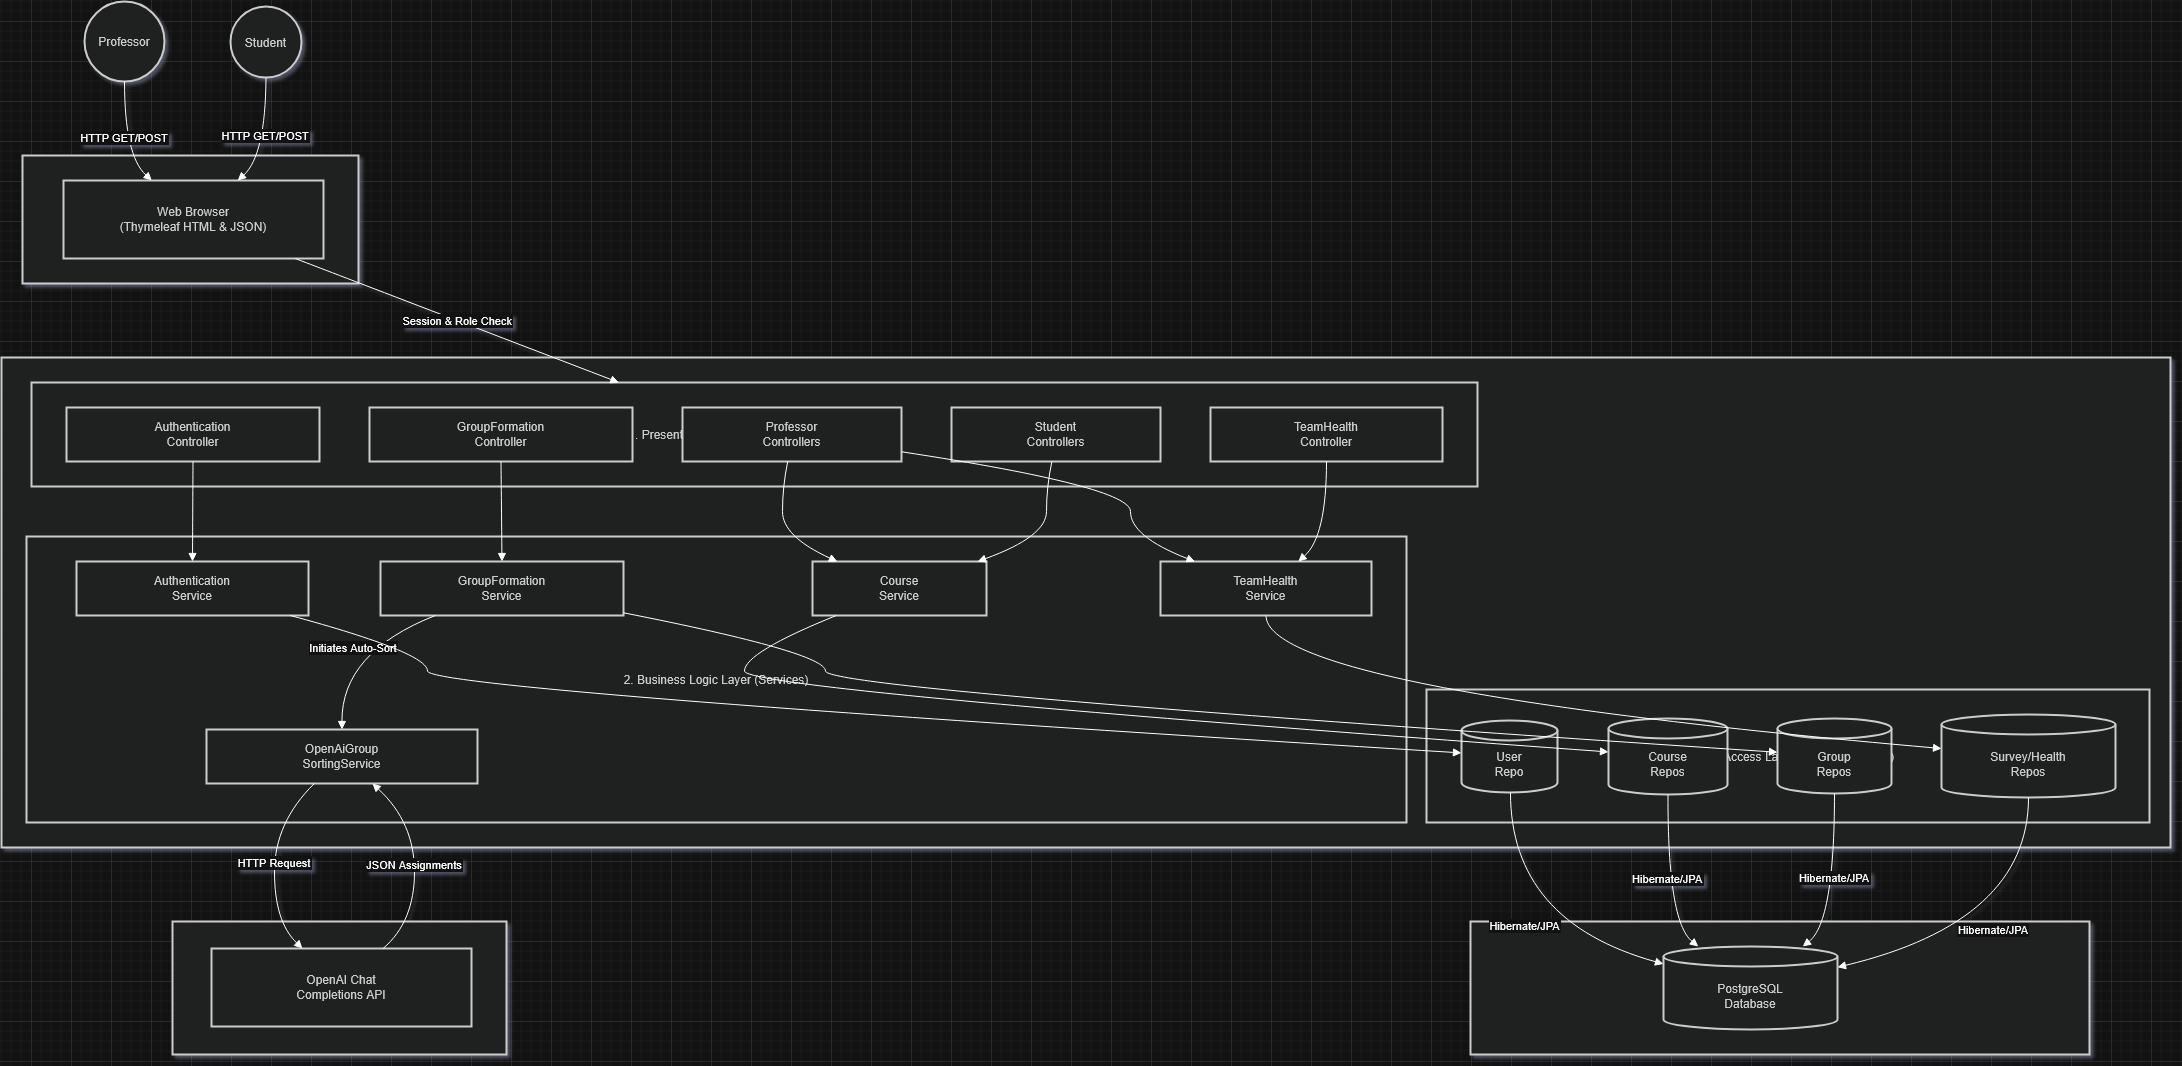

The diagram above was exported from draw.io. Its source (the exported page's mxGraphModel, read from the mxfile embedded in the PNG):
<mxGraphModel dx="3230" dy="1592" grid="1" gridSize="10" guides="1" tooltips="1" connect="1" arrows="1" fold="1" page="1" pageScale="1" pageWidth="850" pageHeight="1100" math="0" shadow="0">
  <root>
    <mxCell id="0" />
    <mxCell id="1" parent="0" />
    <mxCell id="jfrMSqrIvsq9lgvEj83K-1" parent="1" style="whiteSpace=wrap;strokeWidth=2;fillColor=light-dark(#eeeeee,#1f2020);strokeColor=light-dark(#999999,#cccccc);fontColor=light-dark(#333333,#cccccc);" value="External Integration" vertex="1">
      <mxGeometry height="133" width="334" x="381" y="940" as="geometry" />
    </mxCell>
    <mxCell id="jfrMSqrIvsq9lgvEj83K-2" parent="1" style="whiteSpace=wrap;strokeWidth=2;fillColor=light-dark(#eeeeee,#1f2020);strokeColor=light-dark(#999999,#cccccc);fontColor=light-dark(#333333,#cccccc);" value="4. Persistence Layer" vertex="1">
      <mxGeometry height="133" width="619" x="1679" y="940" as="geometry" />
    </mxCell>
    <mxCell id="jfrMSqrIvsq9lgvEj83K-3" parent="1" style="whiteSpace=wrap;strokeWidth=2;fillColor=light-dark(#eeeeee,#1f2020);strokeColor=light-dark(#999999,#cccccc);fontColor=light-dark(#333333,#cccccc);" value="StudyPilot Spring Boot Application" vertex="1">
      <mxGeometry height="490" width="2169" x="210" y="376" as="geometry" />
    </mxCell>
    <mxCell id="jfrMSqrIvsq9lgvEj83K-4" parent="1" style="whiteSpace=wrap;strokeWidth=2;fillColor=light-dark(#eeeeee,#1f2020);strokeColor=light-dark(#999999,#cccccc);fontColor=light-dark(#333333,#cccccc);" value="3. Data Access Layer (Spring Data JPA)" vertex="1">
      <mxGeometry height="133" width="723" x="1635" y="708" as="geometry" />
    </mxCell>
    <mxCell id="jfrMSqrIvsq9lgvEj83K-5" parent="1" style="whiteSpace=wrap;strokeWidth=2;fillColor=light-dark(#eeeeee,#1f2020);strokeColor=light-dark(#999999,#cccccc);fontColor=light-dark(#333333,#cccccc);" value="2. Business Logic Layer (Services)" vertex="1">
      <mxGeometry height="286" width="1380" x="235" y="555" as="geometry" />
    </mxCell>
    <mxCell id="jfrMSqrIvsq9lgvEj83K-6" parent="1" style="whiteSpace=wrap;strokeWidth=2;fillColor=light-dark(#eeeeee,#1f2020);strokeColor=light-dark(#999999,#cccccc);fontColor=light-dark(#333333,#cccccc);" value="1. Presentation Layer (Spring MVC Controllers)" vertex="1">
      <mxGeometry height="104" width="1446" x="240" y="401" as="geometry" />
    </mxCell>
    <mxCell id="jfrMSqrIvsq9lgvEj83K-7" parent="1" style="whiteSpace=wrap;strokeWidth=2;fillColor=light-dark(#eeeeee,#1f2020);strokeColor=light-dark(#999999,#cccccc);fontColor=light-dark(#333333,#cccccc);" value="Client Tier" vertex="1">
      <mxGeometry height="128" width="336" x="231" y="174" as="geometry" />
    </mxCell>
    <mxCell id="jfrMSqrIvsq9lgvEj83K-8" parent="1" style="ellipse;aspect=fixed;strokeWidth=2;whiteSpace=wrap;fillColor=light-dark(#eeeeee,#1f2020);strokeColor=light-dark(#999999,#cccccc);fontColor=light-dark(#333333,#cccccc);" value="Professor" vertex="1">
      <mxGeometry height="80" width="80" x="293" y="20" as="geometry" />
    </mxCell>
    <mxCell id="jfrMSqrIvsq9lgvEj83K-9" parent="1" style="ellipse;aspect=fixed;strokeWidth=2;whiteSpace=wrap;fillColor=light-dark(#eeeeee,#1f2020);strokeColor=light-dark(#999999,#cccccc);fontColor=light-dark(#333333,#cccccc);" value="Student" vertex="1">
      <mxGeometry height="71" width="71" x="439" y="25" as="geometry" />
    </mxCell>
    <mxCell id="jfrMSqrIvsq9lgvEj83K-10" parent="1" style="whiteSpace=wrap;strokeWidth=2;fillColor=light-dark(#eeeeee,#1f2020);strokeColor=light-dark(#999999,#cccccc);fontColor=light-dark(#333333,#cccccc);" value="Web Browser&#10;(Thymeleaf HTML &amp; JSON)" vertex="1">
      <mxGeometry height="78" width="260" x="272" y="199" as="geometry" />
    </mxCell>
    <mxCell id="jfrMSqrIvsq9lgvEj83K-11" parent="1" style="whiteSpace=wrap;strokeWidth=2;fillColor=light-dark(#eeeeee,#1f2020);strokeColor=light-dark(#999999,#cccccc);fontColor=light-dark(#333333,#cccccc);" value="Authentication&#10;Controller" vertex="1">
      <mxGeometry height="54" width="253" x="275" y="426" as="geometry" />
    </mxCell>
    <mxCell id="jfrMSqrIvsq9lgvEj83K-12" parent="1" style="whiteSpace=wrap;strokeWidth=2;fillColor=light-dark(#eeeeee,#1f2020);strokeColor=light-dark(#999999,#cccccc);fontColor=light-dark(#333333,#cccccc);" value="Professor&#10;Controllers" vertex="1">
      <mxGeometry height="54" width="219" x="891" y="426" as="geometry" />
    </mxCell>
    <mxCell id="jfrMSqrIvsq9lgvEj83K-13" parent="1" style="whiteSpace=wrap;strokeWidth=2;fillColor=light-dark(#eeeeee,#1f2020);strokeColor=light-dark(#999999,#cccccc);fontColor=light-dark(#333333,#cccccc);" value="Student&#10;Controllers" vertex="1">
      <mxGeometry height="54" width="209" x="1160" y="426" as="geometry" />
    </mxCell>
    <mxCell id="jfrMSqrIvsq9lgvEj83K-14" parent="1" style="whiteSpace=wrap;strokeWidth=2;fillColor=light-dark(#eeeeee,#1f2020);strokeColor=light-dark(#999999,#cccccc);fontColor=light-dark(#333333,#cccccc);" value="GroupFormation&#10;Controller" vertex="1">
      <mxGeometry height="54" width="263" x="578" y="426" as="geometry" />
    </mxCell>
    <mxCell id="jfrMSqrIvsq9lgvEj83K-15" parent="1" style="whiteSpace=wrap;strokeWidth=2;fillColor=light-dark(#eeeeee,#1f2020);strokeColor=light-dark(#999999,#cccccc);fontColor=light-dark(#333333,#cccccc);" value="TeamHealth&#10;Controller" vertex="1">
      <mxGeometry height="54" width="232" x="1419" y="426" as="geometry" />
    </mxCell>
    <mxCell id="jfrMSqrIvsq9lgvEj83K-16" parent="1" style="whiteSpace=wrap;strokeWidth=2;fillColor=light-dark(#eeeeee,#1f2020);strokeColor=light-dark(#999999,#cccccc);fontColor=light-dark(#333333,#cccccc);" value="Authentication&#10;Service" vertex="1">
      <mxGeometry height="54" width="232" x="285" y="580" as="geometry" />
    </mxCell>
    <mxCell id="jfrMSqrIvsq9lgvEj83K-17" parent="1" style="whiteSpace=wrap;strokeWidth=2;fillColor=light-dark(#eeeeee,#1f2020);strokeColor=light-dark(#999999,#cccccc);fontColor=light-dark(#333333,#cccccc);" value="Course&#10;Service" vertex="1">
      <mxGeometry height="54" width="174" x="1021" y="580" as="geometry" />
    </mxCell>
    <mxCell id="jfrMSqrIvsq9lgvEj83K-18" parent="1" style="whiteSpace=wrap;strokeWidth=2;fillColor=light-dark(#eeeeee,#1f2020);strokeColor=light-dark(#999999,#cccccc);fontColor=light-dark(#333333,#cccccc);" value="GroupFormation&#10;Service" vertex="1">
      <mxGeometry height="54" width="243" x="589" y="580" as="geometry" />
    </mxCell>
    <mxCell id="jfrMSqrIvsq9lgvEj83K-19" parent="1" style="whiteSpace=wrap;strokeWidth=2;fillColor=light-dark(#eeeeee,#1f2020);strokeColor=light-dark(#999999,#cccccc);fontColor=light-dark(#333333,#cccccc);" value="TeamHealth&#10;Service" vertex="1">
      <mxGeometry height="54" width="211" x="1369" y="580" as="geometry" />
    </mxCell>
    <mxCell id="jfrMSqrIvsq9lgvEj83K-20" parent="1" style="whiteSpace=wrap;strokeWidth=2;fillColor=light-dark(#eeeeee,#1f2020);strokeColor=light-dark(#999999,#cccccc);fontColor=light-dark(#333333,#cccccc);" value="OpenAiGroup&#10;SortingService" vertex="1">
      <mxGeometry height="54" width="271" x="415" y="748" as="geometry" />
    </mxCell>
    <mxCell id="jfrMSqrIvsq9lgvEj83K-21" parent="1" style="shape=cylinder3;boundedLbl=1;backgroundOutline=1;size=10;strokeWidth=2;whiteSpace=wrap;fillColor=light-dark(#eeeeee,#1f2020);strokeColor=light-dark(#999999,#cccccc);fontColor=light-dark(#333333,#cccccc);" value="User&#10;Repo" vertex="1">
      <mxGeometry height="72" width="96" x="1670" y="739" as="geometry" />
    </mxCell>
    <mxCell id="jfrMSqrIvsq9lgvEj83K-22" parent="1" style="shape=cylinder3;boundedLbl=1;backgroundOutline=1;size=10;strokeWidth=2;whiteSpace=wrap;fillColor=light-dark(#eeeeee,#1f2020);strokeColor=light-dark(#999999,#cccccc);fontColor=light-dark(#333333,#cccccc);" value="Course&#10;Repos" vertex="1">
      <mxGeometry height="76" width="119" x="1817" y="737" as="geometry" />
    </mxCell>
    <mxCell id="jfrMSqrIvsq9lgvEj83K-23" parent="1" style="shape=cylinder3;boundedLbl=1;backgroundOutline=1;size=10;strokeWidth=2;whiteSpace=wrap;fillColor=light-dark(#eeeeee,#1f2020);strokeColor=light-dark(#999999,#cccccc);fontColor=light-dark(#333333,#cccccc);" value="Group&#10;Repos" vertex="1">
      <mxGeometry height="75" width="114" x="1986" y="737" as="geometry" />
    </mxCell>
    <mxCell id="jfrMSqrIvsq9lgvEj83K-24" parent="1" style="shape=cylinder3;boundedLbl=1;backgroundOutline=1;size=10;strokeWidth=2;whiteSpace=wrap;fillColor=light-dark(#eeeeee,#1f2020);strokeColor=light-dark(#999999,#cccccc);fontColor=light-dark(#333333,#cccccc);" value="Survey/Health&#10;Repos" vertex="1">
      <mxGeometry height="83" width="174" x="2150" y="733" as="geometry" />
    </mxCell>
    <mxCell id="jfrMSqrIvsq9lgvEj83K-25" parent="1" style="shape=cylinder3;boundedLbl=1;backgroundOutline=1;size=10;strokeWidth=2;whiteSpace=wrap;fillColor=light-dark(#eeeeee,#1f2020);strokeColor=light-dark(#999999,#cccccc);fontColor=light-dark(#333333,#cccccc);" value="PostgreSQL&#10;Database" vertex="1">
      <mxGeometry height="83" width="174" x="1872" y="965" as="geometry" />
    </mxCell>
    <mxCell id="jfrMSqrIvsq9lgvEj83K-26" parent="1" style="whiteSpace=wrap;strokeWidth=2;fillColor=light-dark(#eeeeee,#1f2020);strokeColor=light-dark(#999999,#cccccc);fontColor=light-dark(#333333,#cccccc);" value="OpenAI Chat&#10;Completions API" vertex="1">
      <mxGeometry height="78" width="260" x="420" y="967" as="geometry" />
    </mxCell>
    <mxCell id="jfrMSqrIvsq9lgvEj83K-27" edge="1" parent="1" source="jfrMSqrIvsq9lgvEj83K-8" style="curved=1;startArrow=none;endArrow=block;exitX=0.51;exitY=1;entryX=0.34;entryY=0;rounded=0;" target="jfrMSqrIvsq9lgvEj83K-10" value="HTTP GET/POST">
      <mxGeometry relative="1" as="geometry">
        <Array as="points">
          <mxPoint x="333" y="174" />
        </Array>
      </mxGeometry>
    </mxCell>
    <mxCell id="jfrMSqrIvsq9lgvEj83K-28" edge="1" parent="1" source="jfrMSqrIvsq9lgvEj83K-9" style="curved=1;startArrow=none;endArrow=block;exitX=0.5;exitY=0.99;entryX=0.67;entryY=0;rounded=0;" target="jfrMSqrIvsq9lgvEj83K-10" value="HTTP GET/POST">
      <mxGeometry relative="1" as="geometry">
        <Array as="points">
          <mxPoint x="474" y="174" />
        </Array>
      </mxGeometry>
    </mxCell>
    <mxCell id="jfrMSqrIvsq9lgvEj83K-29" edge="1" parent="1" source="jfrMSqrIvsq9lgvEj83K-11" style="curved=1;startArrow=none;endArrow=block;exitX=0.5;exitY=1.01;entryX=0.5;entryY=0.01;rounded=0;" target="jfrMSqrIvsq9lgvEj83K-16" value="">
      <mxGeometry relative="1" as="geometry">
        <Array as="points" />
      </mxGeometry>
    </mxCell>
    <mxCell id="jfrMSqrIvsq9lgvEj83K-30" edge="1" parent="1" source="jfrMSqrIvsq9lgvEj83K-12" style="curved=1;startArrow=none;endArrow=block;exitX=0.48;exitY=1.01;entryX=0.15;entryY=0.01;rounded=0;" target="jfrMSqrIvsq9lgvEj83K-17" value="">
      <mxGeometry relative="1" as="geometry">
        <Array as="points">
          <mxPoint x="991" y="505" />
          <mxPoint x="991" y="555" />
        </Array>
      </mxGeometry>
    </mxCell>
    <mxCell id="jfrMSqrIvsq9lgvEj83K-31" edge="1" parent="1" source="jfrMSqrIvsq9lgvEj83K-12" style="curved=1;startArrow=none;endArrow=block;exitX=1;exitY=0.82;entryX=0.17;entryY=0.01;rounded=0;" target="jfrMSqrIvsq9lgvEj83K-19" value="">
      <mxGeometry relative="1" as="geometry">
        <Array as="points">
          <mxPoint x="1339" y="505" />
          <mxPoint x="1339" y="555" />
        </Array>
      </mxGeometry>
    </mxCell>
    <mxCell id="jfrMSqrIvsq9lgvEj83K-32" edge="1" parent="1" source="jfrMSqrIvsq9lgvEj83K-13" style="curved=1;startArrow=none;endArrow=block;exitX=0.48;exitY=1.01;entryX=0.94;entryY=0.01;rounded=0;" target="jfrMSqrIvsq9lgvEj83K-17" value="">
      <mxGeometry relative="1" as="geometry">
        <Array as="points">
          <mxPoint x="1255" y="505" />
          <mxPoint x="1255" y="555" />
        </Array>
      </mxGeometry>
    </mxCell>
    <mxCell id="jfrMSqrIvsq9lgvEj83K-33" edge="1" parent="1" source="jfrMSqrIvsq9lgvEj83K-14" style="curved=1;startArrow=none;endArrow=block;exitX=0.5;exitY=1.01;entryX=0.5;entryY=0.01;rounded=0;" target="jfrMSqrIvsq9lgvEj83K-18" value="">
      <mxGeometry relative="1" as="geometry">
        <Array as="points" />
      </mxGeometry>
    </mxCell>
    <mxCell id="jfrMSqrIvsq9lgvEj83K-34" edge="1" parent="1" source="jfrMSqrIvsq9lgvEj83K-15" style="curved=1;startArrow=none;endArrow=block;exitX=0.5;exitY=1.01;entryX=0.65;entryY=0.01;rounded=0;" target="jfrMSqrIvsq9lgvEj83K-19" value="">
      <mxGeometry relative="1" as="geometry">
        <Array as="points">
          <mxPoint x="1535" y="555" />
        </Array>
      </mxGeometry>
    </mxCell>
    <mxCell id="jfrMSqrIvsq9lgvEj83K-35" edge="1" parent="1" source="jfrMSqrIvsq9lgvEj83K-18" style="curved=1;startArrow=none;endArrow=block;exitX=0.22;exitY=1.01;entryX=0.5;entryY=-0.01;rounded=0;" target="jfrMSqrIvsq9lgvEj83K-20" value="Initiates Auto-Sort">
      <mxGeometry relative="1" as="geometry">
        <Array as="points">
          <mxPoint x="550" y="671" />
        </Array>
      </mxGeometry>
    </mxCell>
    <mxCell id="jfrMSqrIvsq9lgvEj83K-36" edge="1" parent="1" source="jfrMSqrIvsq9lgvEj83K-20" style="curved=1;startArrow=none;endArrow=block;exitX=0.4;exitY=0.99;entryX=0.35;entryY=0;rounded=0;" target="jfrMSqrIvsq9lgvEj83K-26" value="HTTP Request">
      <mxGeometry relative="1" as="geometry">
        <Array as="points">
          <mxPoint x="483" y="841" />
          <mxPoint x="483" y="940" />
        </Array>
      </mxGeometry>
    </mxCell>
    <mxCell id="jfrMSqrIvsq9lgvEj83K-37" edge="1" parent="1" source="jfrMSqrIvsq9lgvEj83K-26" style="curved=1;startArrow=none;endArrow=block;exitX=0.66;exitY=0;entryX=0.61;entryY=0.99;rounded=0;" target="jfrMSqrIvsq9lgvEj83K-20" value="JSON Assignments">
      <mxGeometry relative="1" as="geometry">
        <Array as="points">
          <mxPoint x="623" y="940" />
          <mxPoint x="623" y="841" />
        </Array>
      </mxGeometry>
    </mxCell>
    <mxCell id="jfrMSqrIvsq9lgvEj83K-38" edge="1" parent="1" source="jfrMSqrIvsq9lgvEj83K-16" style="curved=1;startArrow=none;endArrow=block;exitX=0.93;exitY=1.01;entryX=0;entryY=0.45;rounded=0;" target="jfrMSqrIvsq9lgvEj83K-21" value="">
      <mxGeometry relative="1" as="geometry">
        <Array as="points">
          <mxPoint x="636" y="671" />
          <mxPoint x="636" y="708" />
        </Array>
      </mxGeometry>
    </mxCell>
    <mxCell id="jfrMSqrIvsq9lgvEj83K-39" edge="1" parent="1" source="jfrMSqrIvsq9lgvEj83K-17" style="curved=1;startArrow=none;endArrow=block;exitX=0.13;exitY=1.01;entryX=0;entryY=0.44;rounded=0;" target="jfrMSqrIvsq9lgvEj83K-22" value="">
      <mxGeometry relative="1" as="geometry">
        <Array as="points">
          <mxPoint x="953" y="671" />
          <mxPoint x="953" y="708" />
        </Array>
      </mxGeometry>
    </mxCell>
    <mxCell id="jfrMSqrIvsq9lgvEj83K-40" edge="1" parent="1" source="jfrMSqrIvsq9lgvEj83K-18" style="curved=1;startArrow=none;endArrow=block;exitX=1;exitY=0.95;entryX=0;entryY=0.45;rounded=0;" target="jfrMSqrIvsq9lgvEj83K-23" value="">
      <mxGeometry relative="1" as="geometry">
        <Array as="points">
          <mxPoint x="1034" y="671" />
          <mxPoint x="1034" y="708" />
        </Array>
      </mxGeometry>
    </mxCell>
    <mxCell id="jfrMSqrIvsq9lgvEj83K-41" edge="1" parent="1" source="jfrMSqrIvsq9lgvEj83K-19" style="curved=1;startArrow=none;endArrow=block;exitX=0.5;exitY=1.01;entryX=0;entryY=0.41;rounded=0;" target="jfrMSqrIvsq9lgvEj83K-24" value="">
      <mxGeometry relative="1" as="geometry">
        <Array as="points">
          <mxPoint x="1475" y="708" />
        </Array>
      </mxGeometry>
    </mxCell>
    <mxCell id="jfrMSqrIvsq9lgvEj83K-42" edge="1" parent="1" source="jfrMSqrIvsq9lgvEj83K-21" style="curved=1;startArrow=none;endArrow=block;exitX=0.51;exitY=0.99;entryX=0;entryY=0.21;rounded=0;" target="jfrMSqrIvsq9lgvEj83K-25" value="Hibernate/JPA">
      <mxGeometry relative="1" as="geometry">
        <Array as="points">
          <mxPoint x="1719" y="940" />
        </Array>
      </mxGeometry>
    </mxCell>
    <mxCell id="jfrMSqrIvsq9lgvEj83K-43" edge="1" parent="1" source="jfrMSqrIvsq9lgvEj83K-22" style="curved=1;startArrow=none;endArrow=block;exitX=0.5;exitY=0.99;entryX=0.2;entryY=0;rounded=0;" target="jfrMSqrIvsq9lgvEj83K-25" value="Hibernate/JPA">
      <mxGeometry relative="1" as="geometry">
        <Array as="points">
          <mxPoint x="1876" y="940" />
        </Array>
      </mxGeometry>
    </mxCell>
    <mxCell id="jfrMSqrIvsq9lgvEj83K-44" edge="1" parent="1" source="jfrMSqrIvsq9lgvEj83K-23" style="curved=1;startArrow=none;endArrow=block;exitX=0.5;exitY=1;entryX=0.8;entryY=0;rounded=0;" target="jfrMSqrIvsq9lgvEj83K-25" value="Hibernate/JPA">
      <mxGeometry relative="1" as="geometry">
        <Array as="points">
          <mxPoint x="2043" y="940" />
        </Array>
      </mxGeometry>
    </mxCell>
    <mxCell id="jfrMSqrIvsq9lgvEj83K-45" edge="1" parent="1" source="jfrMSqrIvsq9lgvEj83K-24" style="curved=1;startArrow=none;endArrow=block;exitX=0.5;exitY=1;entryX=1;entryY=0.25;rounded=0;" target="jfrMSqrIvsq9lgvEj83K-25" value="Hibernate/JPA">
      <mxGeometry relative="1" as="geometry">
        <Array as="points">
          <mxPoint x="2237" y="940" />
        </Array>
      </mxGeometry>
    </mxCell>
    <mxCell id="jfrMSqrIvsq9lgvEj83K-46" edge="1" parent="1" source="jfrMSqrIvsq9lgvEj83K-10" style="curved=1;startArrow=none;endArrow=block;rounded=0;" target="jfrMSqrIvsq9lgvEj83K-6" value="Session &amp; Role Check">
      <mxGeometry relative="1" as="geometry">
        <Array as="points" />
      </mxGeometry>
    </mxCell>
  </root>
</mxGraphModel>